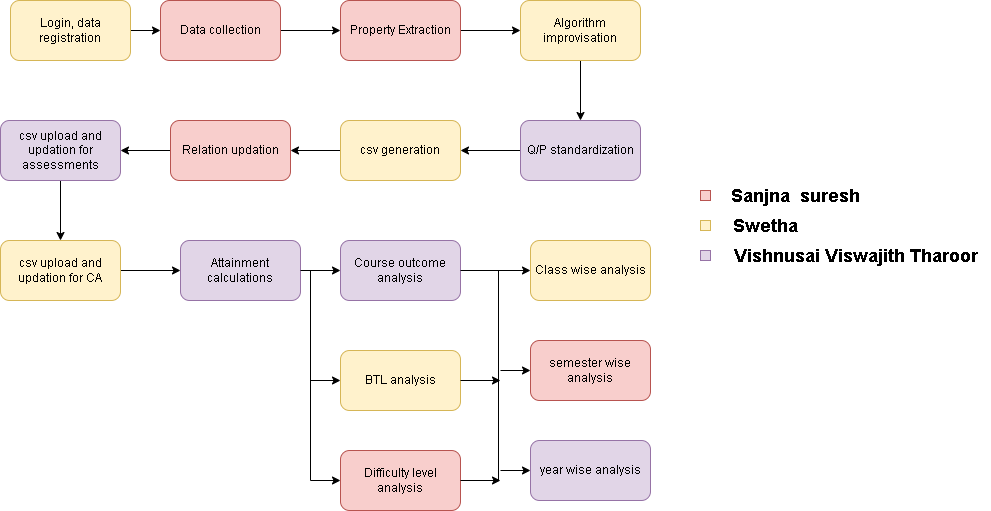

The diagram above was exported from draw.io. Its source (the exported page's mxGraphModel, read from the mxfile embedded in the PNG):
<mxGraphModel dx="3377" dy="539" grid="1" gridSize="10" guides="1" tooltips="1" connect="1" arrows="1" fold="1" page="1" pageScale="1" pageWidth="2339" pageHeight="3300" math="0" shadow="0">
  <root>
    <mxCell id="0" />
    <mxCell id="1" parent="0" />
    <mxCell id="H1ZPCzAxMxoh16Im_8PZ-36" value="" style="edgeStyle=orthogonalEdgeStyle;rounded=0;orthogonalLoop=1;jettySize=auto;html=1;" edge="1" parent="1" source="H1ZPCzAxMxoh16Im_8PZ-1" target="H1ZPCzAxMxoh16Im_8PZ-2">
      <mxGeometry relative="1" as="geometry" />
    </mxCell>
    <mxCell id="H1ZPCzAxMxoh16Im_8PZ-1" value="Data collection" style="rounded=1;whiteSpace=wrap;html=1;fillColor=#f8cecc;strokeColor=#b85450;" vertex="1" parent="1">
      <mxGeometry x="100" y="160" width="120" height="60" as="geometry" />
    </mxCell>
    <mxCell id="H1ZPCzAxMxoh16Im_8PZ-37" value="" style="edgeStyle=orthogonalEdgeStyle;rounded=0;orthogonalLoop=1;jettySize=auto;html=1;" edge="1" parent="1" source="H1ZPCzAxMxoh16Im_8PZ-2" target="H1ZPCzAxMxoh16Im_8PZ-5">
      <mxGeometry relative="1" as="geometry" />
    </mxCell>
    <mxCell id="H1ZPCzAxMxoh16Im_8PZ-2" value="Property Extraction" style="rounded=1;whiteSpace=wrap;html=1;fillColor=#f8cecc;strokeColor=#b85450;" vertex="1" parent="1">
      <mxGeometry x="280" y="160" width="120" height="60" as="geometry" />
    </mxCell>
    <mxCell id="H1ZPCzAxMxoh16Im_8PZ-38" value="" style="edgeStyle=orthogonalEdgeStyle;rounded=0;orthogonalLoop=1;jettySize=auto;html=1;" edge="1" parent="1" source="H1ZPCzAxMxoh16Im_8PZ-5" target="H1ZPCzAxMxoh16Im_8PZ-6">
      <mxGeometry relative="1" as="geometry" />
    </mxCell>
    <mxCell id="H1ZPCzAxMxoh16Im_8PZ-5" value="&lt;span&gt;Algorithm improvisation&lt;/span&gt;" style="rounded=1;whiteSpace=wrap;html=1;fillColor=#fff2cc;strokeColor=#d6b656;" vertex="1" parent="1">
      <mxGeometry x="460" y="160" width="120" height="60" as="geometry" />
    </mxCell>
    <mxCell id="H1ZPCzAxMxoh16Im_8PZ-39" value="" style="edgeStyle=orthogonalEdgeStyle;rounded=0;orthogonalLoop=1;jettySize=auto;html=1;" edge="1" parent="1" source="H1ZPCzAxMxoh16Im_8PZ-6" target="H1ZPCzAxMxoh16Im_8PZ-7">
      <mxGeometry relative="1" as="geometry" />
    </mxCell>
    <mxCell id="H1ZPCzAxMxoh16Im_8PZ-6" value="Q/P standardization" style="rounded=1;whiteSpace=wrap;html=1;fillColor=#e1d5e7;strokeColor=#9673a6;" vertex="1" parent="1">
      <mxGeometry x="460" y="280" width="120" height="60" as="geometry" />
    </mxCell>
    <mxCell id="H1ZPCzAxMxoh16Im_8PZ-40" value="" style="edgeStyle=orthogonalEdgeStyle;rounded=0;orthogonalLoop=1;jettySize=auto;html=1;" edge="1" parent="1" source="H1ZPCzAxMxoh16Im_8PZ-7" target="H1ZPCzAxMxoh16Im_8PZ-9">
      <mxGeometry relative="1" as="geometry" />
    </mxCell>
    <mxCell id="H1ZPCzAxMxoh16Im_8PZ-7" value="csv generation" style="rounded=1;whiteSpace=wrap;html=1;fillColor=#fff2cc;strokeColor=#d6b656;" vertex="1" parent="1">
      <mxGeometry x="280" y="280" width="120" height="60" as="geometry" />
    </mxCell>
    <mxCell id="H1ZPCzAxMxoh16Im_8PZ-35" value="" style="edgeStyle=orthogonalEdgeStyle;rounded=0;orthogonalLoop=1;jettySize=auto;html=1;" edge="1" parent="1" source="H1ZPCzAxMxoh16Im_8PZ-8" target="H1ZPCzAxMxoh16Im_8PZ-1">
      <mxGeometry relative="1" as="geometry" />
    </mxCell>
    <mxCell id="H1ZPCzAxMxoh16Im_8PZ-8" value="Login, data registration" style="rounded=1;whiteSpace=wrap;html=1;fillColor=#fff2cc;strokeColor=#d6b656;" vertex="1" parent="1">
      <mxGeometry x="-50" y="160" width="120" height="60" as="geometry" />
    </mxCell>
    <mxCell id="H1ZPCzAxMxoh16Im_8PZ-41" value="" style="edgeStyle=orthogonalEdgeStyle;rounded=0;orthogonalLoop=1;jettySize=auto;html=1;" edge="1" parent="1" source="H1ZPCzAxMxoh16Im_8PZ-9" target="H1ZPCzAxMxoh16Im_8PZ-10">
      <mxGeometry relative="1" as="geometry" />
    </mxCell>
    <mxCell id="H1ZPCzAxMxoh16Im_8PZ-9" value="Relation updation" style="rounded=1;whiteSpace=wrap;html=1;fillColor=#f8cecc;strokeColor=#b85450;" vertex="1" parent="1">
      <mxGeometry x="110" y="280" width="120" height="60" as="geometry" />
    </mxCell>
    <mxCell id="H1ZPCzAxMxoh16Im_8PZ-42" value="" style="edgeStyle=orthogonalEdgeStyle;rounded=0;orthogonalLoop=1;jettySize=auto;html=1;" edge="1" parent="1" source="H1ZPCzAxMxoh16Im_8PZ-10" target="H1ZPCzAxMxoh16Im_8PZ-11">
      <mxGeometry relative="1" as="geometry" />
    </mxCell>
    <mxCell id="H1ZPCzAxMxoh16Im_8PZ-10" value="csv upload and updation for assessments" style="rounded=1;whiteSpace=wrap;html=1;fillColor=#e1d5e7;strokeColor=#9673a6;" vertex="1" parent="1">
      <mxGeometry x="-60" y="280" width="120" height="60" as="geometry" />
    </mxCell>
    <mxCell id="H1ZPCzAxMxoh16Im_8PZ-43" value="" style="edgeStyle=orthogonalEdgeStyle;rounded=0;orthogonalLoop=1;jettySize=auto;html=1;" edge="1" parent="1" source="H1ZPCzAxMxoh16Im_8PZ-11" target="H1ZPCzAxMxoh16Im_8PZ-12">
      <mxGeometry relative="1" as="geometry" />
    </mxCell>
    <mxCell id="H1ZPCzAxMxoh16Im_8PZ-11" value="&lt;span&gt;csv upload and updation for CA&lt;/span&gt;" style="rounded=1;whiteSpace=wrap;html=1;fillColor=#fff2cc;strokeColor=#d6b656;" vertex="1" parent="1">
      <mxGeometry x="-60" y="400" width="120" height="60" as="geometry" />
    </mxCell>
    <mxCell id="H1ZPCzAxMxoh16Im_8PZ-12" value="Attainment calculations" style="rounded=1;whiteSpace=wrap;html=1;fillColor=#e1d5e7;strokeColor=#9673a6;" vertex="1" parent="1">
      <mxGeometry x="120" y="400" width="120" height="60" as="geometry" />
    </mxCell>
    <mxCell id="H1ZPCzAxMxoh16Im_8PZ-13" value="Course outcome analysis" style="rounded=1;whiteSpace=wrap;html=1;fillColor=#e1d5e7;strokeColor=#9673a6;" vertex="1" parent="1">
      <mxGeometry x="280" y="400" width="120" height="60" as="geometry" />
    </mxCell>
    <mxCell id="H1ZPCzAxMxoh16Im_8PZ-14" value="BTL analysis" style="rounded=1;whiteSpace=wrap;html=1;fillColor=#fff2cc;strokeColor=#d6b656;" vertex="1" parent="1">
      <mxGeometry x="280" y="510" width="120" height="60" as="geometry" />
    </mxCell>
    <mxCell id="H1ZPCzAxMxoh16Im_8PZ-16" value="Difficulty level analysis" style="rounded=1;whiteSpace=wrap;html=1;fillColor=#f8cecc;strokeColor=#b85450;" vertex="1" parent="1">
      <mxGeometry x="280" y="610" width="120" height="60" as="geometry" />
    </mxCell>
    <mxCell id="H1ZPCzAxMxoh16Im_8PZ-18" value="" style="endArrow=classic;html=1;rounded=0;exitX=1;exitY=0.5;exitDx=0;exitDy=0;entryX=0;entryY=0.5;entryDx=0;entryDy=0;" edge="1" parent="1" source="H1ZPCzAxMxoh16Im_8PZ-12" target="H1ZPCzAxMxoh16Im_8PZ-13">
      <mxGeometry width="50" height="50" relative="1" as="geometry">
        <mxPoint x="290" y="370" as="sourcePoint" />
        <mxPoint x="340" y="320" as="targetPoint" />
        <Array as="points" />
      </mxGeometry>
    </mxCell>
    <mxCell id="H1ZPCzAxMxoh16Im_8PZ-19" value="" style="endArrow=none;html=1;rounded=0;" edge="1" parent="1">
      <mxGeometry width="50" height="50" relative="1" as="geometry">
        <mxPoint x="250" y="640" as="sourcePoint" />
        <mxPoint x="250" y="430" as="targetPoint" />
      </mxGeometry>
    </mxCell>
    <mxCell id="H1ZPCzAxMxoh16Im_8PZ-20" value="" style="endArrow=classic;html=1;rounded=0;entryX=0;entryY=0.5;entryDx=0;entryDy=0;" edge="1" parent="1" target="H1ZPCzAxMxoh16Im_8PZ-14">
      <mxGeometry width="50" height="50" relative="1" as="geometry">
        <mxPoint x="250" y="540" as="sourcePoint" />
        <mxPoint x="340" y="520" as="targetPoint" />
      </mxGeometry>
    </mxCell>
    <mxCell id="H1ZPCzAxMxoh16Im_8PZ-22" value="" style="endArrow=classic;html=1;rounded=0;" edge="1" parent="1" target="H1ZPCzAxMxoh16Im_8PZ-16">
      <mxGeometry width="50" height="50" relative="1" as="geometry">
        <mxPoint x="250" y="640" as="sourcePoint" />
        <mxPoint x="340" y="520" as="targetPoint" />
      </mxGeometry>
    </mxCell>
    <mxCell id="H1ZPCzAxMxoh16Im_8PZ-23" value="Class wise analysis" style="rounded=1;whiteSpace=wrap;html=1;fillColor=#fff2cc;strokeColor=#d6b656;" vertex="1" parent="1">
      <mxGeometry x="470" y="400" width="120" height="60" as="geometry" />
    </mxCell>
    <mxCell id="H1ZPCzAxMxoh16Im_8PZ-26" value="semester wise analysis" style="rounded=1;whiteSpace=wrap;html=1;fillColor=#f8cecc;strokeColor=#b85450;" vertex="1" parent="1">
      <mxGeometry x="470" y="500" width="120" height="60" as="geometry" />
    </mxCell>
    <mxCell id="H1ZPCzAxMxoh16Im_8PZ-27" value="year wise analysis" style="rounded=1;whiteSpace=wrap;html=1;fillColor=#e1d5e7;strokeColor=#9673a6;" vertex="1" parent="1">
      <mxGeometry x="470" y="600" width="120" height="60" as="geometry" />
    </mxCell>
    <mxCell id="H1ZPCzAxMxoh16Im_8PZ-28" value="" style="endArrow=classic;html=1;rounded=0;exitX=1;exitY=0.5;exitDx=0;exitDy=0;entryX=0;entryY=0.5;entryDx=0;entryDy=0;" edge="1" parent="1" source="H1ZPCzAxMxoh16Im_8PZ-13" target="H1ZPCzAxMxoh16Im_8PZ-23">
      <mxGeometry width="50" height="50" relative="1" as="geometry">
        <mxPoint x="290" y="570" as="sourcePoint" />
        <mxPoint x="440" y="430" as="targetPoint" />
      </mxGeometry>
    </mxCell>
    <mxCell id="H1ZPCzAxMxoh16Im_8PZ-29" value="" style="endArrow=classic;html=1;rounded=0;exitX=1;exitY=0.5;exitDx=0;exitDy=0;" edge="1" parent="1" source="H1ZPCzAxMxoh16Im_8PZ-14">
      <mxGeometry width="50" height="50" relative="1" as="geometry">
        <mxPoint x="410" y="538" as="sourcePoint" />
        <mxPoint x="440" y="540" as="targetPoint" />
      </mxGeometry>
    </mxCell>
    <mxCell id="H1ZPCzAxMxoh16Im_8PZ-30" value="" style="endArrow=classic;html=1;rounded=0;exitX=1;exitY=0.5;exitDx=0;exitDy=0;" edge="1" parent="1" source="H1ZPCzAxMxoh16Im_8PZ-16">
      <mxGeometry width="50" height="50" relative="1" as="geometry">
        <mxPoint x="420" y="639" as="sourcePoint" />
        <mxPoint x="440" y="640" as="targetPoint" />
      </mxGeometry>
    </mxCell>
    <mxCell id="H1ZPCzAxMxoh16Im_8PZ-31" value="" style="endArrow=none;html=1;rounded=0;" edge="1" parent="1">
      <mxGeometry width="50" height="50" relative="1" as="geometry">
        <mxPoint x="438" y="640" as="sourcePoint" />
        <mxPoint x="438" y="430" as="targetPoint" />
      </mxGeometry>
    </mxCell>
    <mxCell id="H1ZPCzAxMxoh16Im_8PZ-46" value="" style="endArrow=classic;html=1;rounded=0;entryX=0;entryY=0.5;entryDx=0;entryDy=0;" edge="1" parent="1" target="H1ZPCzAxMxoh16Im_8PZ-26">
      <mxGeometry width="50" height="50" relative="1" as="geometry">
        <mxPoint x="440" y="530" as="sourcePoint" />
        <mxPoint x="340" y="410" as="targetPoint" />
      </mxGeometry>
    </mxCell>
    <mxCell id="H1ZPCzAxMxoh16Im_8PZ-48" value="" style="endArrow=classic;html=1;rounded=0;entryX=0;entryY=0.5;entryDx=0;entryDy=0;" edge="1" parent="1" target="H1ZPCzAxMxoh16Im_8PZ-27">
      <mxGeometry width="50" height="50" relative="1" as="geometry">
        <mxPoint x="440" y="630" as="sourcePoint" />
        <mxPoint x="340" y="410" as="targetPoint" />
      </mxGeometry>
    </mxCell>
    <mxCell id="H1ZPCzAxMxoh16Im_8PZ-50" value="" style="rounded=0;whiteSpace=wrap;html=1;fillColor=#f8cecc;strokeColor=#b85450;" vertex="1" parent="1">
      <mxGeometry x="640" y="350" width="10" height="10" as="geometry" />
    </mxCell>
    <mxCell id="H1ZPCzAxMxoh16Im_8PZ-51" value="" style="rounded=0;whiteSpace=wrap;html=1;fillColor=#fff2cc;strokeColor=#d6b656;" vertex="1" parent="1">
      <mxGeometry x="640" y="380" width="10" height="10" as="geometry" />
    </mxCell>
    <mxCell id="H1ZPCzAxMxoh16Im_8PZ-52" value="" style="rounded=0;whiteSpace=wrap;html=1;fillColor=#e1d5e7;strokeColor=#9673a6;" vertex="1" parent="1">
      <mxGeometry x="640" y="410" width="10" height="10" as="geometry" />
    </mxCell>
    <mxCell id="H1ZPCzAxMxoh16Im_8PZ-55" value="&lt;b style=&quot;font-size: 18px;&quot;&gt;Sanjna&amp;nbsp; suresh&lt;/b&gt;" style="text;html=1;align=center;verticalAlign=middle;resizable=0;points=[];autosize=1;strokeColor=none;fillColor=none;fontSize=18;" vertex="1" parent="1">
      <mxGeometry x="660" y="340" width="150" height="30" as="geometry" />
    </mxCell>
    <mxCell id="H1ZPCzAxMxoh16Im_8PZ-56" value="&lt;b&gt;&lt;font style=&quot;font-size: 18px&quot;&gt;Swetha&lt;/font&gt;&lt;/b&gt;" style="text;html=1;align=center;verticalAlign=middle;resizable=0;points=[];autosize=1;strokeColor=none;fillColor=none;" vertex="1" parent="1">
      <mxGeometry x="665" y="375" width="80" height="20" as="geometry" />
    </mxCell>
    <mxCell id="H1ZPCzAxMxoh16Im_8PZ-57" value="&lt;div style=&quot;box-sizing: border-box&quot;&gt;&lt;font style=&quot;font-size: 18px&quot;&gt;&lt;b&gt;Vishnusai Viswajith Tharoor&lt;/b&gt;&lt;/font&gt;&lt;/div&gt;" style="text;html=1;align=center;verticalAlign=middle;resizable=0;points=[];autosize=1;strokeColor=none;fillColor=none;" vertex="1" parent="1">
      <mxGeometry x="660" y="405" width="270" height="20" as="geometry" />
    </mxCell>
  </root>
</mxGraphModel>